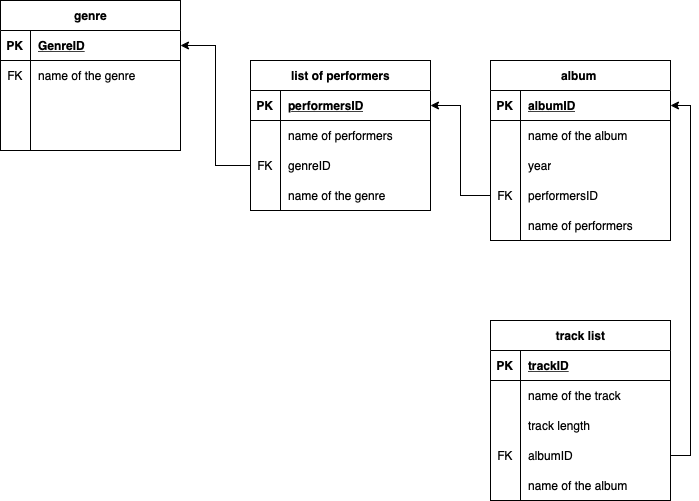

The diagram above was exported from draw.io. Its source (the exported page's mxGraphModel, read from the mxfile embedded in the PNG):
<mxGraphModel dx="954" dy="534" grid="1" gridSize="10" guides="1" tooltips="1" connect="1" arrows="1" fold="1" page="1" pageScale="1" pageWidth="827" pageHeight="1169" math="0" shadow="0">
  <root>
    <mxCell id="0" />
    <mxCell id="1" parent="0" />
    <mxCell id="u--x8gR0MDVbeAyhvGl9-4" value="genre" style="shape=table;startSize=30;container=1;collapsible=1;childLayout=tableLayout;fixedRows=1;rowLines=0;fontStyle=1;align=center;resizeLast=1;html=1;" vertex="1" parent="1">
      <mxGeometry x="30" y="30" width="180" height="150" as="geometry" />
    </mxCell>
    <mxCell id="u--x8gR0MDVbeAyhvGl9-5" value="" style="shape=tableRow;horizontal=0;startSize=0;swimlaneHead=0;swimlaneBody=0;fillColor=none;collapsible=0;dropTarget=0;points=[[0,0.5],[1,0.5]];portConstraint=eastwest;top=0;left=0;right=0;bottom=1;" vertex="1" parent="u--x8gR0MDVbeAyhvGl9-4">
      <mxGeometry y="30" width="180" height="30" as="geometry" />
    </mxCell>
    <mxCell id="u--x8gR0MDVbeAyhvGl9-6" value="PK" style="shape=partialRectangle;connectable=0;fillColor=none;top=0;left=0;bottom=0;right=0;fontStyle=1;overflow=hidden;whiteSpace=wrap;html=1;" vertex="1" parent="u--x8gR0MDVbeAyhvGl9-5">
      <mxGeometry width="30" height="30" as="geometry">
        <mxRectangle width="30" height="30" as="alternateBounds" />
      </mxGeometry>
    </mxCell>
    <mxCell id="u--x8gR0MDVbeAyhvGl9-7" value="GenreID" style="shape=partialRectangle;connectable=0;fillColor=none;top=0;left=0;bottom=0;right=0;align=left;spacingLeft=6;fontStyle=5;overflow=hidden;whiteSpace=wrap;html=1;" vertex="1" parent="u--x8gR0MDVbeAyhvGl9-5">
      <mxGeometry x="30" width="150" height="30" as="geometry">
        <mxRectangle width="150" height="30" as="alternateBounds" />
      </mxGeometry>
    </mxCell>
    <mxCell id="u--x8gR0MDVbeAyhvGl9-8" value="" style="shape=tableRow;horizontal=0;startSize=0;swimlaneHead=0;swimlaneBody=0;fillColor=none;collapsible=0;dropTarget=0;points=[[0,0.5],[1,0.5]];portConstraint=eastwest;top=0;left=0;right=0;bottom=0;" vertex="1" parent="u--x8gR0MDVbeAyhvGl9-4">
      <mxGeometry y="60" width="180" height="30" as="geometry" />
    </mxCell>
    <mxCell id="u--x8gR0MDVbeAyhvGl9-9" value="FK" style="shape=partialRectangle;connectable=0;fillColor=none;top=0;left=0;bottom=0;right=0;editable=1;overflow=hidden;whiteSpace=wrap;html=1;" vertex="1" parent="u--x8gR0MDVbeAyhvGl9-8">
      <mxGeometry width="30" height="30" as="geometry">
        <mxRectangle width="30" height="30" as="alternateBounds" />
      </mxGeometry>
    </mxCell>
    <mxCell id="u--x8gR0MDVbeAyhvGl9-10" value="name of the genre" style="shape=partialRectangle;connectable=0;fillColor=none;top=0;left=0;bottom=0;right=0;align=left;spacingLeft=6;overflow=hidden;whiteSpace=wrap;html=1;" vertex="1" parent="u--x8gR0MDVbeAyhvGl9-8">
      <mxGeometry x="30" width="150" height="30" as="geometry">
        <mxRectangle width="150" height="30" as="alternateBounds" />
      </mxGeometry>
    </mxCell>
    <mxCell id="u--x8gR0MDVbeAyhvGl9-11" value="" style="shape=tableRow;horizontal=0;startSize=0;swimlaneHead=0;swimlaneBody=0;fillColor=none;collapsible=0;dropTarget=0;points=[[0,0.5],[1,0.5]];portConstraint=eastwest;top=0;left=0;right=0;bottom=0;" vertex="1" parent="u--x8gR0MDVbeAyhvGl9-4">
      <mxGeometry y="90" width="180" height="30" as="geometry" />
    </mxCell>
    <mxCell id="u--x8gR0MDVbeAyhvGl9-12" value="" style="shape=partialRectangle;connectable=0;fillColor=none;top=0;left=0;bottom=0;right=0;editable=1;overflow=hidden;whiteSpace=wrap;html=1;" vertex="1" parent="u--x8gR0MDVbeAyhvGl9-11">
      <mxGeometry width="30" height="30" as="geometry">
        <mxRectangle width="30" height="30" as="alternateBounds" />
      </mxGeometry>
    </mxCell>
    <mxCell id="u--x8gR0MDVbeAyhvGl9-13" value="" style="shape=partialRectangle;connectable=0;fillColor=none;top=0;left=0;bottom=0;right=0;align=left;spacingLeft=6;overflow=hidden;whiteSpace=wrap;html=1;" vertex="1" parent="u--x8gR0MDVbeAyhvGl9-11">
      <mxGeometry x="30" width="150" height="30" as="geometry">
        <mxRectangle width="150" height="30" as="alternateBounds" />
      </mxGeometry>
    </mxCell>
    <mxCell id="u--x8gR0MDVbeAyhvGl9-14" value="" style="shape=tableRow;horizontal=0;startSize=0;swimlaneHead=0;swimlaneBody=0;fillColor=none;collapsible=0;dropTarget=0;points=[[0,0.5],[1,0.5]];portConstraint=eastwest;top=0;left=0;right=0;bottom=0;" vertex="1" parent="u--x8gR0MDVbeAyhvGl9-4">
      <mxGeometry y="120" width="180" height="30" as="geometry" />
    </mxCell>
    <mxCell id="u--x8gR0MDVbeAyhvGl9-15" value="" style="shape=partialRectangle;connectable=0;fillColor=none;top=0;left=0;bottom=0;right=0;editable=1;overflow=hidden;whiteSpace=wrap;html=1;" vertex="1" parent="u--x8gR0MDVbeAyhvGl9-14">
      <mxGeometry width="30" height="30" as="geometry">
        <mxRectangle width="30" height="30" as="alternateBounds" />
      </mxGeometry>
    </mxCell>
    <mxCell id="u--x8gR0MDVbeAyhvGl9-16" value="" style="shape=partialRectangle;connectable=0;fillColor=none;top=0;left=0;bottom=0;right=0;align=left;spacingLeft=6;overflow=hidden;whiteSpace=wrap;html=1;" vertex="1" parent="u--x8gR0MDVbeAyhvGl9-14">
      <mxGeometry x="30" width="150" height="30" as="geometry">
        <mxRectangle width="150" height="30" as="alternateBounds" />
      </mxGeometry>
    </mxCell>
    <mxCell id="u--x8gR0MDVbeAyhvGl9-17" value="list of performers" style="shape=table;startSize=30;container=1;collapsible=1;childLayout=tableLayout;fixedRows=1;rowLines=0;fontStyle=1;align=center;resizeLast=1;html=1;" vertex="1" parent="1">
      <mxGeometry x="280" y="90" width="180" height="150" as="geometry" />
    </mxCell>
    <mxCell id="u--x8gR0MDVbeAyhvGl9-18" value="" style="shape=tableRow;horizontal=0;startSize=0;swimlaneHead=0;swimlaneBody=0;fillColor=none;collapsible=0;dropTarget=0;points=[[0,0.5],[1,0.5]];portConstraint=eastwest;top=0;left=0;right=0;bottom=1;" vertex="1" parent="u--x8gR0MDVbeAyhvGl9-17">
      <mxGeometry y="30" width="180" height="30" as="geometry" />
    </mxCell>
    <mxCell id="u--x8gR0MDVbeAyhvGl9-19" value="PK" style="shape=partialRectangle;connectable=0;fillColor=none;top=0;left=0;bottom=0;right=0;fontStyle=1;overflow=hidden;whiteSpace=wrap;html=1;" vertex="1" parent="u--x8gR0MDVbeAyhvGl9-18">
      <mxGeometry width="30" height="30" as="geometry">
        <mxRectangle width="30" height="30" as="alternateBounds" />
      </mxGeometry>
    </mxCell>
    <mxCell id="u--x8gR0MDVbeAyhvGl9-20" value="performersID" style="shape=partialRectangle;connectable=0;fillColor=none;top=0;left=0;bottom=0;right=0;align=left;spacingLeft=6;fontStyle=5;overflow=hidden;whiteSpace=wrap;html=1;" vertex="1" parent="u--x8gR0MDVbeAyhvGl9-18">
      <mxGeometry x="30" width="150" height="30" as="geometry">
        <mxRectangle width="150" height="30" as="alternateBounds" />
      </mxGeometry>
    </mxCell>
    <mxCell id="u--x8gR0MDVbeAyhvGl9-21" value="" style="shape=tableRow;horizontal=0;startSize=0;swimlaneHead=0;swimlaneBody=0;fillColor=none;collapsible=0;dropTarget=0;points=[[0,0.5],[1,0.5]];portConstraint=eastwest;top=0;left=0;right=0;bottom=0;" vertex="1" parent="u--x8gR0MDVbeAyhvGl9-17">
      <mxGeometry y="60" width="180" height="30" as="geometry" />
    </mxCell>
    <mxCell id="u--x8gR0MDVbeAyhvGl9-22" value="" style="shape=partialRectangle;connectable=0;fillColor=none;top=0;left=0;bottom=0;right=0;editable=1;overflow=hidden;whiteSpace=wrap;html=1;" vertex="1" parent="u--x8gR0MDVbeAyhvGl9-21">
      <mxGeometry width="30" height="30" as="geometry">
        <mxRectangle width="30" height="30" as="alternateBounds" />
      </mxGeometry>
    </mxCell>
    <mxCell id="u--x8gR0MDVbeAyhvGl9-23" value="name of performers" style="shape=partialRectangle;connectable=0;fillColor=none;top=0;left=0;bottom=0;right=0;align=left;spacingLeft=6;overflow=hidden;whiteSpace=wrap;html=1;" vertex="1" parent="u--x8gR0MDVbeAyhvGl9-21">
      <mxGeometry x="30" width="150" height="30" as="geometry">
        <mxRectangle width="150" height="30" as="alternateBounds" />
      </mxGeometry>
    </mxCell>
    <mxCell id="u--x8gR0MDVbeAyhvGl9-24" value="" style="shape=tableRow;horizontal=0;startSize=0;swimlaneHead=0;swimlaneBody=0;fillColor=none;collapsible=0;dropTarget=0;points=[[0,0.5],[1,0.5]];portConstraint=eastwest;top=0;left=0;right=0;bottom=0;" vertex="1" parent="u--x8gR0MDVbeAyhvGl9-17">
      <mxGeometry y="90" width="180" height="30" as="geometry" />
    </mxCell>
    <mxCell id="u--x8gR0MDVbeAyhvGl9-25" value="FK" style="shape=partialRectangle;connectable=0;fillColor=none;top=0;left=0;bottom=0;right=0;editable=1;overflow=hidden;whiteSpace=wrap;html=1;" vertex="1" parent="u--x8gR0MDVbeAyhvGl9-24">
      <mxGeometry width="30" height="30" as="geometry">
        <mxRectangle width="30" height="30" as="alternateBounds" />
      </mxGeometry>
    </mxCell>
    <mxCell id="u--x8gR0MDVbeAyhvGl9-26" value="genreID" style="shape=partialRectangle;connectable=0;fillColor=none;top=0;left=0;bottom=0;right=0;align=left;spacingLeft=6;overflow=hidden;whiteSpace=wrap;html=1;" vertex="1" parent="u--x8gR0MDVbeAyhvGl9-24">
      <mxGeometry x="30" width="150" height="30" as="geometry">
        <mxRectangle width="150" height="30" as="alternateBounds" />
      </mxGeometry>
    </mxCell>
    <mxCell id="u--x8gR0MDVbeAyhvGl9-27" value="" style="shape=tableRow;horizontal=0;startSize=0;swimlaneHead=0;swimlaneBody=0;fillColor=none;collapsible=0;dropTarget=0;points=[[0,0.5],[1,0.5]];portConstraint=eastwest;top=0;left=0;right=0;bottom=0;" vertex="1" parent="u--x8gR0MDVbeAyhvGl9-17">
      <mxGeometry y="120" width="180" height="30" as="geometry" />
    </mxCell>
    <mxCell id="u--x8gR0MDVbeAyhvGl9-28" value="" style="shape=partialRectangle;connectable=0;fillColor=none;top=0;left=0;bottom=0;right=0;editable=1;overflow=hidden;whiteSpace=wrap;html=1;" vertex="1" parent="u--x8gR0MDVbeAyhvGl9-27">
      <mxGeometry width="30" height="30" as="geometry">
        <mxRectangle width="30" height="30" as="alternateBounds" />
      </mxGeometry>
    </mxCell>
    <mxCell id="u--x8gR0MDVbeAyhvGl9-29" value="name of the genre" style="shape=partialRectangle;connectable=0;fillColor=none;top=0;left=0;bottom=0;right=0;align=left;spacingLeft=6;overflow=hidden;whiteSpace=wrap;html=1;" vertex="1" parent="u--x8gR0MDVbeAyhvGl9-27">
      <mxGeometry x="30" width="150" height="30" as="geometry">
        <mxRectangle width="150" height="30" as="alternateBounds" />
      </mxGeometry>
    </mxCell>
    <mxCell id="u--x8gR0MDVbeAyhvGl9-30" style="edgeStyle=orthogonalEdgeStyle;rounded=0;orthogonalLoop=1;jettySize=auto;html=1;entryX=1;entryY=0.5;entryDx=0;entryDy=0;" edge="1" parent="1" source="u--x8gR0MDVbeAyhvGl9-24" target="u--x8gR0MDVbeAyhvGl9-5">
      <mxGeometry relative="1" as="geometry" />
    </mxCell>
    <mxCell id="u--x8gR0MDVbeAyhvGl9-31" value="album&amp;nbsp;" style="shape=table;startSize=30;container=1;collapsible=1;childLayout=tableLayout;fixedRows=1;rowLines=0;fontStyle=1;align=center;resizeLast=1;html=1;" vertex="1" parent="1">
      <mxGeometry x="520" y="90" width="180" height="180" as="geometry" />
    </mxCell>
    <mxCell id="u--x8gR0MDVbeAyhvGl9-32" value="" style="shape=tableRow;horizontal=0;startSize=0;swimlaneHead=0;swimlaneBody=0;fillColor=none;collapsible=0;dropTarget=0;points=[[0,0.5],[1,0.5]];portConstraint=eastwest;top=0;left=0;right=0;bottom=1;" vertex="1" parent="u--x8gR0MDVbeAyhvGl9-31">
      <mxGeometry y="30" width="180" height="30" as="geometry" />
    </mxCell>
    <mxCell id="u--x8gR0MDVbeAyhvGl9-33" value="PK" style="shape=partialRectangle;connectable=0;fillColor=none;top=0;left=0;bottom=0;right=0;fontStyle=1;overflow=hidden;whiteSpace=wrap;html=1;" vertex="1" parent="u--x8gR0MDVbeAyhvGl9-32">
      <mxGeometry width="30" height="30" as="geometry">
        <mxRectangle width="30" height="30" as="alternateBounds" />
      </mxGeometry>
    </mxCell>
    <mxCell id="u--x8gR0MDVbeAyhvGl9-34" value="albumID" style="shape=partialRectangle;connectable=0;fillColor=none;top=0;left=0;bottom=0;right=0;align=left;spacingLeft=6;fontStyle=5;overflow=hidden;whiteSpace=wrap;html=1;" vertex="1" parent="u--x8gR0MDVbeAyhvGl9-32">
      <mxGeometry x="30" width="150" height="30" as="geometry">
        <mxRectangle width="150" height="30" as="alternateBounds" />
      </mxGeometry>
    </mxCell>
    <mxCell id="u--x8gR0MDVbeAyhvGl9-35" value="" style="shape=tableRow;horizontal=0;startSize=0;swimlaneHead=0;swimlaneBody=0;fillColor=none;collapsible=0;dropTarget=0;points=[[0,0.5],[1,0.5]];portConstraint=eastwest;top=0;left=0;right=0;bottom=0;" vertex="1" parent="u--x8gR0MDVbeAyhvGl9-31">
      <mxGeometry y="60" width="180" height="30" as="geometry" />
    </mxCell>
    <mxCell id="u--x8gR0MDVbeAyhvGl9-36" value="" style="shape=partialRectangle;connectable=0;fillColor=none;top=0;left=0;bottom=0;right=0;editable=1;overflow=hidden;whiteSpace=wrap;html=1;" vertex="1" parent="u--x8gR0MDVbeAyhvGl9-35">
      <mxGeometry width="30" height="30" as="geometry">
        <mxRectangle width="30" height="30" as="alternateBounds" />
      </mxGeometry>
    </mxCell>
    <mxCell id="u--x8gR0MDVbeAyhvGl9-37" value="name of the album" style="shape=partialRectangle;connectable=0;fillColor=none;top=0;left=0;bottom=0;right=0;align=left;spacingLeft=6;overflow=hidden;whiteSpace=wrap;html=1;" vertex="1" parent="u--x8gR0MDVbeAyhvGl9-35">
      <mxGeometry x="30" width="150" height="30" as="geometry">
        <mxRectangle width="150" height="30" as="alternateBounds" />
      </mxGeometry>
    </mxCell>
    <mxCell id="u--x8gR0MDVbeAyhvGl9-38" value="" style="shape=tableRow;horizontal=0;startSize=0;swimlaneHead=0;swimlaneBody=0;fillColor=none;collapsible=0;dropTarget=0;points=[[0,0.5],[1,0.5]];portConstraint=eastwest;top=0;left=0;right=0;bottom=0;" vertex="1" parent="u--x8gR0MDVbeAyhvGl9-31">
      <mxGeometry y="90" width="180" height="30" as="geometry" />
    </mxCell>
    <mxCell id="u--x8gR0MDVbeAyhvGl9-39" value="" style="shape=partialRectangle;connectable=0;fillColor=none;top=0;left=0;bottom=0;right=0;editable=1;overflow=hidden;whiteSpace=wrap;html=1;" vertex="1" parent="u--x8gR0MDVbeAyhvGl9-38">
      <mxGeometry width="30" height="30" as="geometry">
        <mxRectangle width="30" height="30" as="alternateBounds" />
      </mxGeometry>
    </mxCell>
    <mxCell id="u--x8gR0MDVbeAyhvGl9-40" value="year" style="shape=partialRectangle;connectable=0;fillColor=none;top=0;left=0;bottom=0;right=0;align=left;spacingLeft=6;overflow=hidden;whiteSpace=wrap;html=1;" vertex="1" parent="u--x8gR0MDVbeAyhvGl9-38">
      <mxGeometry x="30" width="150" height="30" as="geometry">
        <mxRectangle width="150" height="30" as="alternateBounds" />
      </mxGeometry>
    </mxCell>
    <mxCell id="u--x8gR0MDVbeAyhvGl9-41" value="" style="shape=tableRow;horizontal=0;startSize=0;swimlaneHead=0;swimlaneBody=0;fillColor=none;collapsible=0;dropTarget=0;points=[[0,0.5],[1,0.5]];portConstraint=eastwest;top=0;left=0;right=0;bottom=0;" vertex="1" parent="u--x8gR0MDVbeAyhvGl9-31">
      <mxGeometry y="120" width="180" height="30" as="geometry" />
    </mxCell>
    <mxCell id="u--x8gR0MDVbeAyhvGl9-42" value="FK" style="shape=partialRectangle;connectable=0;fillColor=none;top=0;left=0;bottom=0;right=0;editable=1;overflow=hidden;whiteSpace=wrap;html=1;" vertex="1" parent="u--x8gR0MDVbeAyhvGl9-41">
      <mxGeometry width="30" height="30" as="geometry">
        <mxRectangle width="30" height="30" as="alternateBounds" />
      </mxGeometry>
    </mxCell>
    <mxCell id="u--x8gR0MDVbeAyhvGl9-43" value="performersID&lt;br&gt;" style="shape=partialRectangle;connectable=0;fillColor=none;top=0;left=0;bottom=0;right=0;align=left;spacingLeft=6;overflow=hidden;whiteSpace=wrap;html=1;" vertex="1" parent="u--x8gR0MDVbeAyhvGl9-41">
      <mxGeometry x="30" width="150" height="30" as="geometry">
        <mxRectangle width="150" height="30" as="alternateBounds" />
      </mxGeometry>
    </mxCell>
    <mxCell id="u--x8gR0MDVbeAyhvGl9-44" value="" style="shape=tableRow;horizontal=0;startSize=0;swimlaneHead=0;swimlaneBody=0;fillColor=none;collapsible=0;dropTarget=0;points=[[0,0.5],[1,0.5]];portConstraint=eastwest;top=0;left=0;right=0;bottom=0;" vertex="1" parent="u--x8gR0MDVbeAyhvGl9-31">
      <mxGeometry y="150" width="180" height="30" as="geometry" />
    </mxCell>
    <mxCell id="u--x8gR0MDVbeAyhvGl9-45" value="" style="shape=partialRectangle;connectable=0;fillColor=none;top=0;left=0;bottom=0;right=0;editable=1;overflow=hidden;whiteSpace=wrap;html=1;" vertex="1" parent="u--x8gR0MDVbeAyhvGl9-44">
      <mxGeometry width="30" height="30" as="geometry">
        <mxRectangle width="30" height="30" as="alternateBounds" />
      </mxGeometry>
    </mxCell>
    <mxCell id="u--x8gR0MDVbeAyhvGl9-46" value="name of performers&amp;nbsp;" style="shape=partialRectangle;connectable=0;fillColor=none;top=0;left=0;bottom=0;right=0;align=left;spacingLeft=6;overflow=hidden;whiteSpace=wrap;html=1;" vertex="1" parent="u--x8gR0MDVbeAyhvGl9-44">
      <mxGeometry x="30" width="150" height="30" as="geometry">
        <mxRectangle width="150" height="30" as="alternateBounds" />
      </mxGeometry>
    </mxCell>
    <mxCell id="u--x8gR0MDVbeAyhvGl9-47" value="track list" style="shape=table;startSize=30;container=1;collapsible=1;childLayout=tableLayout;fixedRows=1;rowLines=0;fontStyle=1;align=center;resizeLast=1;html=1;" vertex="1" parent="1">
      <mxGeometry x="520" y="350" width="180" height="180" as="geometry" />
    </mxCell>
    <mxCell id="u--x8gR0MDVbeAyhvGl9-48" value="" style="shape=tableRow;horizontal=0;startSize=0;swimlaneHead=0;swimlaneBody=0;fillColor=none;collapsible=0;dropTarget=0;points=[[0,0.5],[1,0.5]];portConstraint=eastwest;top=0;left=0;right=0;bottom=1;" vertex="1" parent="u--x8gR0MDVbeAyhvGl9-47">
      <mxGeometry y="30" width="180" height="30" as="geometry" />
    </mxCell>
    <mxCell id="u--x8gR0MDVbeAyhvGl9-49" value="PK" style="shape=partialRectangle;connectable=0;fillColor=none;top=0;left=0;bottom=0;right=0;fontStyle=1;overflow=hidden;whiteSpace=wrap;html=1;" vertex="1" parent="u--x8gR0MDVbeAyhvGl9-48">
      <mxGeometry width="30" height="30" as="geometry">
        <mxRectangle width="30" height="30" as="alternateBounds" />
      </mxGeometry>
    </mxCell>
    <mxCell id="u--x8gR0MDVbeAyhvGl9-50" value="trackID" style="shape=partialRectangle;connectable=0;fillColor=none;top=0;left=0;bottom=0;right=0;align=left;spacingLeft=6;fontStyle=5;overflow=hidden;whiteSpace=wrap;html=1;" vertex="1" parent="u--x8gR0MDVbeAyhvGl9-48">
      <mxGeometry x="30" width="150" height="30" as="geometry">
        <mxRectangle width="150" height="30" as="alternateBounds" />
      </mxGeometry>
    </mxCell>
    <mxCell id="u--x8gR0MDVbeAyhvGl9-51" value="" style="shape=tableRow;horizontal=0;startSize=0;swimlaneHead=0;swimlaneBody=0;fillColor=none;collapsible=0;dropTarget=0;points=[[0,0.5],[1,0.5]];portConstraint=eastwest;top=0;left=0;right=0;bottom=0;" vertex="1" parent="u--x8gR0MDVbeAyhvGl9-47">
      <mxGeometry y="60" width="180" height="30" as="geometry" />
    </mxCell>
    <mxCell id="u--x8gR0MDVbeAyhvGl9-52" value="" style="shape=partialRectangle;connectable=0;fillColor=none;top=0;left=0;bottom=0;right=0;editable=1;overflow=hidden;whiteSpace=wrap;html=1;" vertex="1" parent="u--x8gR0MDVbeAyhvGl9-51">
      <mxGeometry width="30" height="30" as="geometry">
        <mxRectangle width="30" height="30" as="alternateBounds" />
      </mxGeometry>
    </mxCell>
    <mxCell id="u--x8gR0MDVbeAyhvGl9-53" value="name of the track" style="shape=partialRectangle;connectable=0;fillColor=none;top=0;left=0;bottom=0;right=0;align=left;spacingLeft=6;overflow=hidden;whiteSpace=wrap;html=1;" vertex="1" parent="u--x8gR0MDVbeAyhvGl9-51">
      <mxGeometry x="30" width="150" height="30" as="geometry">
        <mxRectangle width="150" height="30" as="alternateBounds" />
      </mxGeometry>
    </mxCell>
    <mxCell id="u--x8gR0MDVbeAyhvGl9-54" value="" style="shape=tableRow;horizontal=0;startSize=0;swimlaneHead=0;swimlaneBody=0;fillColor=none;collapsible=0;dropTarget=0;points=[[0,0.5],[1,0.5]];portConstraint=eastwest;top=0;left=0;right=0;bottom=0;" vertex="1" parent="u--x8gR0MDVbeAyhvGl9-47">
      <mxGeometry y="90" width="180" height="30" as="geometry" />
    </mxCell>
    <mxCell id="u--x8gR0MDVbeAyhvGl9-55" value="" style="shape=partialRectangle;connectable=0;fillColor=none;top=0;left=0;bottom=0;right=0;editable=1;overflow=hidden;whiteSpace=wrap;html=1;" vertex="1" parent="u--x8gR0MDVbeAyhvGl9-54">
      <mxGeometry width="30" height="30" as="geometry">
        <mxRectangle width="30" height="30" as="alternateBounds" />
      </mxGeometry>
    </mxCell>
    <mxCell id="u--x8gR0MDVbeAyhvGl9-56" value="track length" style="shape=partialRectangle;connectable=0;fillColor=none;top=0;left=0;bottom=0;right=0;align=left;spacingLeft=6;overflow=hidden;whiteSpace=wrap;html=1;" vertex="1" parent="u--x8gR0MDVbeAyhvGl9-54">
      <mxGeometry x="30" width="150" height="30" as="geometry">
        <mxRectangle width="150" height="30" as="alternateBounds" />
      </mxGeometry>
    </mxCell>
    <mxCell id="u--x8gR0MDVbeAyhvGl9-57" value="" style="shape=tableRow;horizontal=0;startSize=0;swimlaneHead=0;swimlaneBody=0;fillColor=none;collapsible=0;dropTarget=0;points=[[0,0.5],[1,0.5]];portConstraint=eastwest;top=0;left=0;right=0;bottom=0;" vertex="1" parent="u--x8gR0MDVbeAyhvGl9-47">
      <mxGeometry y="120" width="180" height="30" as="geometry" />
    </mxCell>
    <mxCell id="u--x8gR0MDVbeAyhvGl9-58" value="FK" style="shape=partialRectangle;connectable=0;fillColor=none;top=0;left=0;bottom=0;right=0;editable=1;overflow=hidden;whiteSpace=wrap;html=1;" vertex="1" parent="u--x8gR0MDVbeAyhvGl9-57">
      <mxGeometry width="30" height="30" as="geometry">
        <mxRectangle width="30" height="30" as="alternateBounds" />
      </mxGeometry>
    </mxCell>
    <mxCell id="u--x8gR0MDVbeAyhvGl9-59" value="albumID" style="shape=partialRectangle;connectable=0;fillColor=none;top=0;left=0;bottom=0;right=0;align=left;spacingLeft=6;overflow=hidden;whiteSpace=wrap;html=1;" vertex="1" parent="u--x8gR0MDVbeAyhvGl9-57">
      <mxGeometry x="30" width="150" height="30" as="geometry">
        <mxRectangle width="150" height="30" as="alternateBounds" />
      </mxGeometry>
    </mxCell>
    <mxCell id="u--x8gR0MDVbeAyhvGl9-60" value="" style="shape=tableRow;horizontal=0;startSize=0;swimlaneHead=0;swimlaneBody=0;fillColor=none;collapsible=0;dropTarget=0;points=[[0,0.5],[1,0.5]];portConstraint=eastwest;top=0;left=0;right=0;bottom=0;" vertex="1" parent="u--x8gR0MDVbeAyhvGl9-47">
      <mxGeometry y="150" width="180" height="30" as="geometry" />
    </mxCell>
    <mxCell id="u--x8gR0MDVbeAyhvGl9-61" value="" style="shape=partialRectangle;connectable=0;fillColor=none;top=0;left=0;bottom=0;right=0;editable=1;overflow=hidden;whiteSpace=wrap;html=1;" vertex="1" parent="u--x8gR0MDVbeAyhvGl9-60">
      <mxGeometry width="30" height="30" as="geometry">
        <mxRectangle width="30" height="30" as="alternateBounds" />
      </mxGeometry>
    </mxCell>
    <mxCell id="u--x8gR0MDVbeAyhvGl9-62" value="name of the album" style="shape=partialRectangle;connectable=0;fillColor=none;top=0;left=0;bottom=0;right=0;align=left;spacingLeft=6;overflow=hidden;whiteSpace=wrap;html=1;" vertex="1" parent="u--x8gR0MDVbeAyhvGl9-60">
      <mxGeometry x="30" width="150" height="30" as="geometry">
        <mxRectangle width="150" height="30" as="alternateBounds" />
      </mxGeometry>
    </mxCell>
    <mxCell id="u--x8gR0MDVbeAyhvGl9-65" style="edgeStyle=orthogonalEdgeStyle;rounded=0;orthogonalLoop=1;jettySize=auto;html=1;exitX=1;exitY=0.5;exitDx=0;exitDy=0;" edge="1" parent="1" source="u--x8gR0MDVbeAyhvGl9-57" target="u--x8gR0MDVbeAyhvGl9-32">
      <mxGeometry relative="1" as="geometry" />
    </mxCell>
    <mxCell id="u--x8gR0MDVbeAyhvGl9-67" style="edgeStyle=orthogonalEdgeStyle;rounded=0;orthogonalLoop=1;jettySize=auto;html=1;exitX=0;exitY=0.5;exitDx=0;exitDy=0;entryX=1;entryY=0.5;entryDx=0;entryDy=0;" edge="1" parent="1" source="u--x8gR0MDVbeAyhvGl9-41" target="u--x8gR0MDVbeAyhvGl9-18">
      <mxGeometry relative="1" as="geometry" />
    </mxCell>
  </root>
</mxGraphModel>